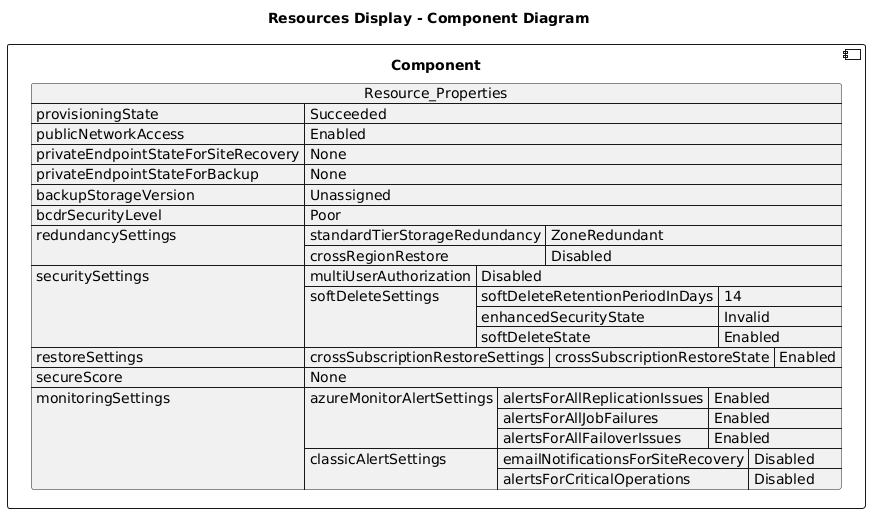

The diagram above was rendered by PlantUML. Its source (embedded in the PNG):
@startuml

title Resources Display - Component Diagram

component Component {

json  Resource_Properties {
  "provisioningState": "Succeeded",
  "publicNetworkAccess": "Enabled",
  "privateEndpointStateForSiteRecovery": "None",
  "privateEndpointStateForBackup": "None",
  "backupStorageVersion": "Unassigned",
  "bcdrSecurityLevel": "Poor",
  "redundancySettings": {
    "standardTierStorageRedundancy": "ZoneRedundant",
    "crossRegionRestore": "Disabled"
  },
  "securitySettings": {
    "multiUserAuthorization": "Disabled",
    "softDeleteSettings": {
      "softDeleteRetentionPeriodInDays": 14,
      "enhancedSecurityState": "Invalid",
      "softDeleteState": "Enabled"
    }
  },
  "restoreSettings": {
    "crossSubscriptionRestoreSettings": {
      "crossSubscriptionRestoreState": "Enabled"
    }
  },
  "secureScore": "None",
  "monitoringSettings": {
    "azureMonitorAlertSettings": {
      "alertsForAllReplicationIssues": "Enabled",
      "alertsForAllJobFailures": "Enabled",
      "alertsForAllFailoverIssues": "Enabled"
    },
    "classicAlertSettings": {
      "emailNotificationsForSiteRecovery": "Disabled",
      "alertsForCriticalOperations": "Disabled"
    }
  }
}
}
@enduml